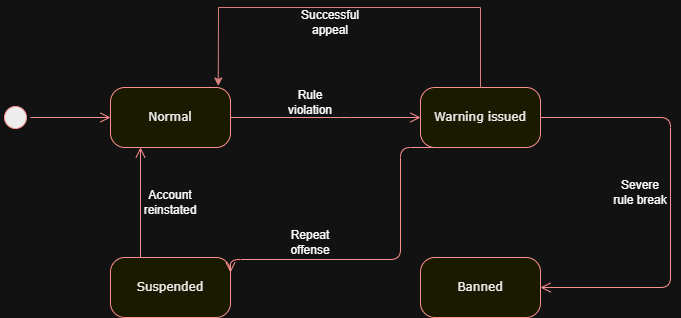

The diagram above was exported from draw.io. Its source (the exported page's mxGraphModel, read from the mxfile embedded in the PNG):
<mxGraphModel dx="1361" dy="799" grid="1" gridSize="10" guides="1" tooltips="1" connect="1" arrows="1" fold="1" page="1" pageScale="1" pageWidth="1100" pageHeight="850" background="none" math="0" shadow="0">
  <root>
    <mxCell id="0" />
    <mxCell id="1" parent="0" />
    <mxCell id="382b91b5511bd0f7-1" parent="1" style="ellipse;html=1;shape=startState;fillColor=#000000;strokeColor=#ff0000;rounded=1;shadow=0;comic=0;labelBackgroundColor=none;fontFamily=Verdana;fontSize=12;fontColor=#000000;align=center;direction=south;" value="" vertex="1">
      <mxGeometry height="30" width="30" x="130" y="135" as="geometry" />
    </mxCell>
    <mxCell id="382b91b5511bd0f7-5" parent="1" style="rounded=1;whiteSpace=wrap;html=1;arcSize=24;fillColor=#ffffc0;strokeColor=#ff0000;shadow=0;comic=0;labelBackgroundColor=none;fontFamily=Verdana;fontSize=12;fontColor=#000000;align=center;" value="Suspended" vertex="1">
      <mxGeometry height="60" width="120" x="240" y="290" as="geometry" />
    </mxCell>
    <mxCell id="382b91b5511bd0f7-6" parent="1" style="rounded=1;whiteSpace=wrap;html=1;arcSize=24;fillColor=#ffffc0;strokeColor=#ff0000;shadow=0;comic=0;labelBackgroundColor=none;fontFamily=Verdana;fontSize=12;fontColor=#000000;align=center;" value="Normal" vertex="1">
      <mxGeometry height="60" width="120" x="240" y="120" as="geometry" />
    </mxCell>
    <mxCell id="382b91b5511bd0f7-7" parent="1" style="rounded=1;whiteSpace=wrap;html=1;arcSize=24;fillColor=#ffffc0;strokeColor=#ff0000;shadow=0;comic=0;labelBackgroundColor=none;fontFamily=Verdana;fontSize=12;fontColor=#000000;align=center;" value="Warning issued" vertex="1">
      <mxGeometry height="60" width="120" x="550" y="120" as="geometry" />
    </mxCell>
    <mxCell id="3cde6dad864a17aa-13" edge="1" parent="1" source="382b91b5511bd0f7-7" style="edgeStyle=elbowEdgeStyle;html=1;exitX=1;exitY=0.5;entryX=1;entryY=0.5;labelBackgroundColor=none;endArrow=open;endSize=8;strokeColor=#ff0000;fontFamily=Verdana;fontSize=12;align=left;exitDx=0;exitDy=0;entryDx=0;entryDy=0;" target="382b91b5511bd0f7-10">
      <mxGeometry relative="1" as="geometry">
        <Array as="points">
          <mxPoint x="800" y="240" />
        </Array>
        <mxPoint x="770.0000000000002" y="120" as="sourcePoint" />
        <mxPoint x="830" y="295" as="targetPoint" />
      </mxGeometry>
    </mxCell>
    <mxCell id="382b91b5511bd0f7-10" parent="1" style="rounded=1;whiteSpace=wrap;html=1;arcSize=24;fillColor=#ffffc0;strokeColor=#ff0000;shadow=0;comic=0;labelBackgroundColor=none;fontFamily=Verdana;fontSize=12;fontColor=#000000;align=center;" value="Banned" vertex="1">
      <mxGeometry height="60" width="120" x="550" y="290" as="geometry" />
    </mxCell>
    <mxCell id="2a3bc250acf0617d-9" edge="1" parent="1" source="382b91b5511bd0f7-1" style="edgeStyle=orthogonalEdgeStyle;html=1;labelBackgroundColor=none;endArrow=open;endSize=8;strokeColor=#ff0000;fontFamily=Verdana;fontSize=12;align=left;" target="382b91b5511bd0f7-6">
      <mxGeometry relative="1" as="geometry" />
    </mxCell>
    <mxCell id="2a3bc250acf0617d-10" edge="1" parent="1" source="382b91b5511bd0f7-6" style="edgeStyle=orthogonalEdgeStyle;html=1;labelBackgroundColor=none;endArrow=open;endSize=8;strokeColor=#ff0000;fontFamily=Verdana;fontSize=12;align=left;entryX=0;entryY=0.5;" target="382b91b5511bd0f7-7">
      <mxGeometry relative="1" as="geometry">
        <Array as="points">
          <mxPoint x="470" y="150" />
          <mxPoint x="470" y="150" />
        </Array>
      </mxGeometry>
    </mxCell>
    <mxCell id="2a3bc250acf0617d-11" edge="1" parent="1" source="382b91b5511bd0f7-7" style="edgeStyle=orthogonalEdgeStyle;html=1;labelBackgroundColor=none;endArrow=open;endSize=8;strokeColor=#ff0000;fontFamily=Verdana;fontSize=12;align=left;exitX=0.25;exitY=1;exitDx=0;exitDy=0;entryX=1;entryY=0.25;entryDx=0;entryDy=0;" target="382b91b5511bd0f7-5">
      <mxGeometry relative="1" as="geometry">
        <Array as="points">
          <mxPoint x="530" y="180" />
          <mxPoint x="530" y="292" />
          <mxPoint x="360" y="292" />
        </Array>
        <mxPoint x="590" y="160" as="sourcePoint" />
        <mxPoint x="420" y="291.48" as="targetPoint" />
      </mxGeometry>
    </mxCell>
    <mxCell id="2a3bc250acf0617d-12" edge="1" parent="1" source="382b91b5511bd0f7-5" style="edgeStyle=orthogonalEdgeStyle;html=1;exitX=0.25;exitY=0;entryX=0.25;entryY=1;labelBackgroundColor=none;endArrow=open;endSize=8;strokeColor=#ff0000;fontFamily=Verdana;fontSize=12;align=left;" target="382b91b5511bd0f7-6">
      <mxGeometry relative="1" as="geometry" />
    </mxCell>
    <mxCell id="E1PG6xrBzH46xk_nDwv9-2" edge="1" parent="1" source="382b91b5511bd0f7-7" style="endArrow=classic;html=1;rounded=0;exitX=0.5;exitY=0;exitDx=0;exitDy=0;entryX=0.898;entryY=-0.025;entryDx=0;entryDy=0;entryPerimeter=0;fillColor=#f8cecc;strokeColor=#b85450;" target="382b91b5511bd0f7-6" value="">
      <mxGeometry height="50" relative="1" width="50" as="geometry">
        <Array as="points">
          <mxPoint x="610" y="40" />
          <mxPoint x="348" y="40" />
        </Array>
        <mxPoint x="540" y="550" as="sourcePoint" />
        <mxPoint x="590" y="500" as="targetPoint" />
      </mxGeometry>
    </mxCell>
    <mxCell id="E1PG6xrBzH46xk_nDwv9-3" parent="1" style="text;html=1;whiteSpace=wrap;strokeColor=none;fillColor=none;align=center;verticalAlign=middle;rounded=0;" value="Rule violation" vertex="1">
      <mxGeometry height="30" width="60" x="410" y="120" as="geometry" />
    </mxCell>
    <mxCell id="E1PG6xrBzH46xk_nDwv9-4" parent="1" style="text;html=1;whiteSpace=wrap;strokeColor=none;fillColor=none;align=center;verticalAlign=middle;rounded=0;" value="Repeat offense" vertex="1">
      <mxGeometry height="30" width="60" x="410" y="260" as="geometry" />
    </mxCell>
    <mxCell id="E1PG6xrBzH46xk_nDwv9-5" parent="1" style="text;html=1;whiteSpace=wrap;strokeColor=none;fillColor=none;align=center;verticalAlign=middle;rounded=0;" value="Successful appeal" vertex="1">
      <mxGeometry height="30" width="60" x="430" y="40" as="geometry" />
    </mxCell>
    <mxCell id="E1PG6xrBzH46xk_nDwv9-6" parent="1" style="text;html=1;whiteSpace=wrap;strokeColor=none;fillColor=none;align=center;verticalAlign=middle;rounded=0;" value="Severe rule break" vertex="1">
      <mxGeometry height="30" width="60" x="740" y="210" as="geometry" />
    </mxCell>
    <mxCell id="E1PG6xrBzH46xk_nDwv9-7" parent="1" style="text;html=1;whiteSpace=wrap;strokeColor=none;fillColor=none;align=center;verticalAlign=middle;rounded=0;" value="Account reinstated" vertex="1">
      <mxGeometry height="30" width="60" x="270" y="220" as="geometry" />
    </mxCell>
  </root>
</mxGraphModel>